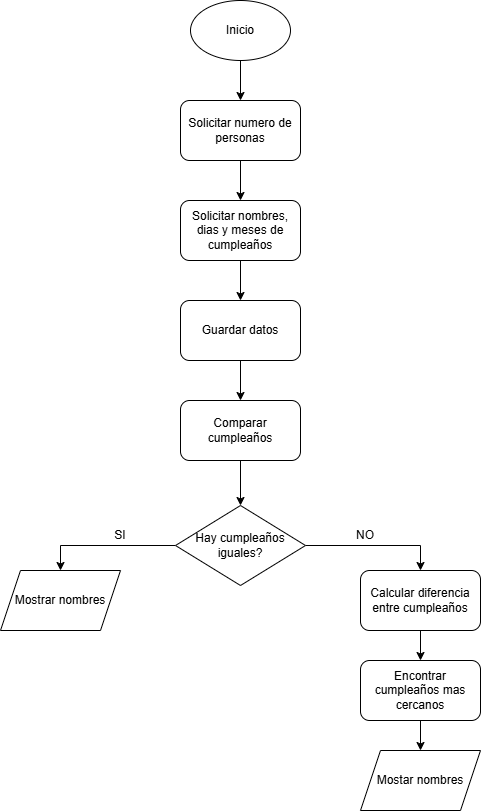

The diagram above was exported from draw.io. Its source (the exported page's mxGraphModel, read from the mxfile embedded in the PNG):
<mxGraphModel dx="1026" dy="507" grid="1" gridSize="10" guides="1" tooltips="1" connect="1" arrows="1" fold="1" page="1" pageScale="1" pageWidth="827" pageHeight="1169" math="0" shadow="0">
  <root>
    <mxCell id="0" />
    <mxCell id="1" parent="0" />
    <mxCell id="R5QQXENaEaOKPL4GWSWO-1" parent="1" style="ellipse;whiteSpace=wrap;html=1;" value="Inicio" vertex="1">
      <mxGeometry height="60" width="100" x="350" as="geometry" />
    </mxCell>
    <mxCell id="R5QQXENaEaOKPL4GWSWO-2" edge="1" parent="1" source="R5QQXENaEaOKPL4GWSWO-1" style="endArrow=classic;html=1;rounded=0;exitX=0.5;exitY=1;exitDx=0;exitDy=0;" value="">
      <mxGeometry height="50" relative="1" width="50" as="geometry">
        <mxPoint x="570" y="170" as="sourcePoint" />
        <mxPoint x="400" y="100" as="targetPoint" />
      </mxGeometry>
    </mxCell>
    <mxCell id="R5QQXENaEaOKPL4GWSWO-3" parent="1" style="rounded=1;whiteSpace=wrap;html=1;" value="Solicitar numero de personas" vertex="1">
      <mxGeometry height="60" width="120" x="340" y="100" as="geometry" />
    </mxCell>
    <mxCell id="R5QQXENaEaOKPL4GWSWO-4" edge="1" parent="1" source="R5QQXENaEaOKPL4GWSWO-3" style="endArrow=classic;html=1;rounded=0;exitX=0.5;exitY=1;exitDx=0;exitDy=0;" value="">
      <mxGeometry height="50" relative="1" width="50" as="geometry">
        <mxPoint x="510" y="270" as="sourcePoint" />
        <mxPoint x="400" y="200" as="targetPoint" />
      </mxGeometry>
    </mxCell>
    <mxCell id="R5QQXENaEaOKPL4GWSWO-8" edge="1" parent="1" source="R5QQXENaEaOKPL4GWSWO-5" style="edgeStyle=orthogonalEdgeStyle;rounded=0;orthogonalLoop=1;jettySize=auto;html=1;" target="R5QQXENaEaOKPL4GWSWO-6" value="">
      <mxGeometry relative="1" as="geometry" />
    </mxCell>
    <mxCell id="R5QQXENaEaOKPL4GWSWO-5" parent="1" style="rounded=1;whiteSpace=wrap;html=1;" value="Solicitar nombres, dias y meses de cumpleaños" vertex="1">
      <mxGeometry height="60" width="120" x="340" y="200" as="geometry" />
    </mxCell>
    <mxCell id="R5QQXENaEaOKPL4GWSWO-11" edge="1" parent="1" source="R5QQXENaEaOKPL4GWSWO-6" style="edgeStyle=orthogonalEdgeStyle;rounded=0;orthogonalLoop=1;jettySize=auto;html=1;" target="R5QQXENaEaOKPL4GWSWO-9" value="">
      <mxGeometry relative="1" as="geometry" />
    </mxCell>
    <mxCell id="R5QQXENaEaOKPL4GWSWO-6" parent="1" style="rounded=1;whiteSpace=wrap;html=1;" value="Guardar datos" vertex="1">
      <mxGeometry height="60" width="120" x="340" y="300" as="geometry" />
    </mxCell>
    <mxCell id="R5QQXENaEaOKPL4GWSWO-13" edge="1" parent="1" source="R5QQXENaEaOKPL4GWSWO-9" style="edgeStyle=orthogonalEdgeStyle;rounded=0;orthogonalLoop=1;jettySize=auto;html=1;" target="R5QQXENaEaOKPL4GWSWO-12" value="">
      <mxGeometry relative="1" as="geometry" />
    </mxCell>
    <mxCell id="R5QQXENaEaOKPL4GWSWO-9" parent="1" style="rounded=1;whiteSpace=wrap;html=1;" value="Comparar cumpleaños" vertex="1">
      <mxGeometry height="60" width="120" x="340" y="400" as="geometry" />
    </mxCell>
    <mxCell id="R5QQXENaEaOKPL4GWSWO-15" edge="1" parent="1" source="R5QQXENaEaOKPL4GWSWO-12" style="edgeStyle=orthogonalEdgeStyle;rounded=0;orthogonalLoop=1;jettySize=auto;html=1;" value="">
      <mxGeometry relative="1" as="geometry">
        <Array as="points">
          <mxPoint x="220" y="545" />
        </Array>
        <mxPoint x="219.9999999999999" y="570" as="targetPoint" />
      </mxGeometry>
    </mxCell>
    <mxCell id="R5QQXENaEaOKPL4GWSWO-17" edge="1" parent="1" source="R5QQXENaEaOKPL4GWSWO-12" style="edgeStyle=orthogonalEdgeStyle;rounded=0;orthogonalLoop=1;jettySize=auto;html=1;" target="R5QQXENaEaOKPL4GWSWO-16" value="">
      <mxGeometry relative="1" as="geometry">
        <Array as="points">
          <mxPoint x="580" y="545" />
        </Array>
      </mxGeometry>
    </mxCell>
    <mxCell id="R5QQXENaEaOKPL4GWSWO-12" parent="1" style="rhombus;whiteSpace=wrap;html=1;" value="Hay cumpleaños iguales?" vertex="1">
      <mxGeometry height="80" width="130" x="335" y="505" as="geometry" />
    </mxCell>
    <mxCell id="R5QQXENaEaOKPL4GWSWO-19" edge="1" parent="1" source="R5QQXENaEaOKPL4GWSWO-16" style="edgeStyle=orthogonalEdgeStyle;rounded=0;orthogonalLoop=1;jettySize=auto;html=1;" target="R5QQXENaEaOKPL4GWSWO-18" value="">
      <mxGeometry relative="1" as="geometry" />
    </mxCell>
    <mxCell id="R5QQXENaEaOKPL4GWSWO-16" parent="1" style="rounded=1;whiteSpace=wrap;html=1;" value="Calcular diferencia entre cumpleaños" vertex="1">
      <mxGeometry height="60" width="120" x="520" y="570" as="geometry" />
    </mxCell>
    <mxCell id="R5QQXENaEaOKPL4GWSWO-22" edge="1" parent="1" source="R5QQXENaEaOKPL4GWSWO-18" style="edgeStyle=orthogonalEdgeStyle;rounded=0;orthogonalLoop=1;jettySize=auto;html=1;" target="R5QQXENaEaOKPL4GWSWO-21" value="">
      <mxGeometry relative="1" as="geometry" />
    </mxCell>
    <mxCell id="R5QQXENaEaOKPL4GWSWO-18" parent="1" style="rounded=1;whiteSpace=wrap;html=1;" value="Encontrar cumpleaños mas cercanos" vertex="1">
      <mxGeometry height="60" width="120" x="520" y="660" as="geometry" />
    </mxCell>
    <mxCell id="R5QQXENaEaOKPL4GWSWO-21" parent="1" style="shape=parallelogram;perimeter=parallelogramPerimeter;whiteSpace=wrap;html=1;fixedSize=1;" value="Mostar nombres" vertex="1">
      <mxGeometry height="60" width="120" x="520" y="750" as="geometry" />
    </mxCell>
    <mxCell id="R5QQXENaEaOKPL4GWSWO-23" parent="1" style="shape=parallelogram;perimeter=parallelogramPerimeter;whiteSpace=wrap;html=1;fixedSize=1;" value="Mostrar nombres" vertex="1">
      <mxGeometry height="60" width="120" x="160" y="570" as="geometry" />
    </mxCell>
    <mxCell id="R5QQXENaEaOKPL4GWSWO-24" parent="1" style="text;html=1;whiteSpace=wrap;strokeColor=none;fillColor=none;align=center;verticalAlign=middle;rounded=0;autosize=1;resizable=0;" value="NO" vertex="1">
      <mxGeometry height="30" width="40" x="505" y="520" as="geometry" />
    </mxCell>
    <mxCell id="R5QQXENaEaOKPL4GWSWO-25" parent="1" style="text;html=1;whiteSpace=wrap;strokeColor=none;fillColor=none;align=center;verticalAlign=middle;rounded=0;autosize=1;resizable=0;" value="SI" vertex="1">
      <mxGeometry height="30" width="30" x="265" y="520" as="geometry" />
    </mxCell>
  </root>
</mxGraphModel>